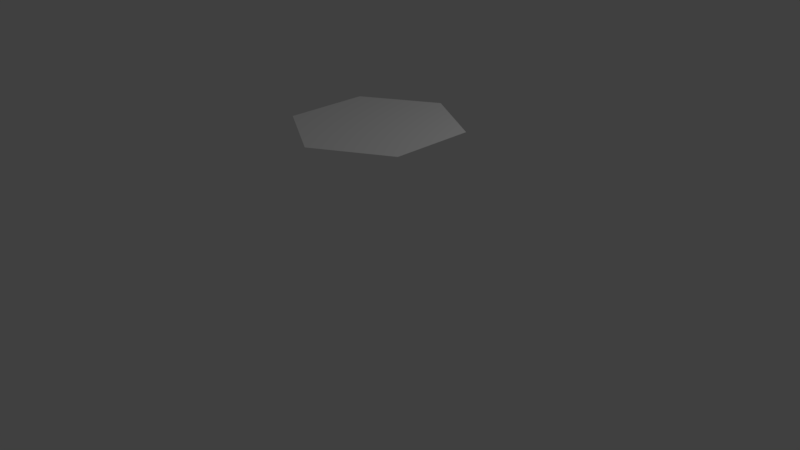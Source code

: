 # Source: plataformaAzulClaro.blend  (saved by Blender 2.77.0; exported with 4.5.12 LTS)
import bpy
from mathutils import Matrix  # noqa: F401  (used for matrix-valued properties, if any)

bpy.ops.wm.read_factory_settings(use_empty=True)
scene = bpy.context.scene
scene.name = 'Scene'

# ---- collections
col_collection_1 = bpy.data.collections.new('Collection 1'); scene.collection.children.link(col_collection_1)

# ---- world
world_world = bpy.data.worlds.new('World'); scene.world = world_world
world_world.color = (0.05088, 0.05088, 0.05088)
world_world.use_sun_shadow = False
world_world.sun_shadow_jitter_overblur = 0.0
world_world.cycles.sampling_method = 'MANUAL'

# ---- cameras
cam_camera = bpy.data.cameras.new('Camera')
cam_camera.clip_end = 100.0
cam_camera.lens = 35.0
cam_camera.sensor_width = 32.0
cam_camera.sensor_height = 18.0
cam_camera.ortho_scale = 7.314
cam_camera.dof.focus_distance = 0.0
cam_camera.dof.aperture_fstop = 128.0

# ---- lights
light_lamp = bpy.data.lights.new('Lamp', 'POINT')
light_lamp.transmission_factor = 0.0
light_lamp.cutoff_distance = 30.0
light_lamp.energy = 100.0
light_lamp.shadow_buffer_clip_start = 1.001
light_lamp.shadow_soft_size = 0.1
light_lamp.shadow_maximum_resolution = 0.006
light_lamp.use_absolute_resolution = True

# ---- meshes
me_cilindro = bpy.data.meshes.new('Cilindro')
me_cilindro.from_pydata([(0.6636, 0.7567, 2.06), (-0.2025, 0.2567, 2.06), (-0.2025, -0.7433, 2.06), (0.6636, -1.243, 2.06), (1.53, -0.7433, 2.06), (1.53, 0.2567, 2.06)], [], [(1, 2, 3, 4, 5, 0)])
_uv = me_cilindro.uv_layers.new(name='MapaUV')
_uv.uv.foreach_set('vector', [0.1951, 0.6636, 0.09425, 0.586, 0.09425, 0.4307, 0.1951, 0.3531, 0.2959, 0.4307, 0.2959, 0.586])
me_cilindro.use_remesh_preserve_volume = False
me_cilindro.use_remesh_preserve_attributes = False
me_cilindro.use_mirror_vertex_groups = False
me_cilindro.update()

# ---- objects
ob_cilindro = bpy.data.objects.new('Cilindro', me_cilindro)
ob_lamp = bpy.data.objects.new('Lamp', light_lamp)
ob_camera = bpy.data.objects.new('Camera', cam_camera)

# ---- transforms, parenting, visibility, modifiers, constraints
ob_cilindro.location = (0.0, -0.2337, 0.0)
ob_cilindro.lineart.crease_threshold = 0.0
ob_lamp.location = (4.076, 1.005, 5.904)
ob_lamp.rotation_euler = (0.6503, 0.05522, 1.866)
ob_lamp.lock_rotations_4d = False
ob_lamp.empty_display_type = 'ARROWS'
ob_lamp.color = (0.0, 0.0, 0.0, 0.0)
ob_lamp.lineart.crease_threshold = 0.0
ob_camera.location = (7.481, -6.508, 5.344)
ob_camera.rotation_euler = (1.109, 0.01082, 0.8149)
ob_camera.lock_rotations_4d = False
ob_camera.empty_display_type = 'ARROWS'
ob_camera.color = (0.0, 0.0, 0.0, 0.0)
ob_camera.display_type = 'WIRE'
ob_camera.lineart.crease_threshold = 0.0

# ---- collection membership
col_collection_1.objects.link(ob_cilindro)
col_collection_1.objects.link(ob_lamp)
col_collection_1.objects.link(ob_camera)

# ---- scene / render settings (as saved in the file)
scene.camera = ob_camera
scene.frame_start = 1; scene.frame_end = 250; scene.frame_set(1)
scene.render.engine = 'BLENDER_EEVEE_NEXT'
scene.render.resolution_percentage = 50
scene.render.dither_intensity = 0.0
scene.cycles.use_denoising = False
scene.cycles.samples = 128
scene.cycles.sampling_pattern = 'TABULATED_SOBOL'
scene.cycles.light_sampling_threshold = 0.0
scene.cycles.use_adaptive_sampling = False
scene.cycles.use_light_tree = False
scene.cycles.blur_glossy = 0.0
scene.cycles.sample_clamp_indirect = 0.0
scene.view_settings.view_transform = 'Standard'
bpy.context.view_layer.update()

